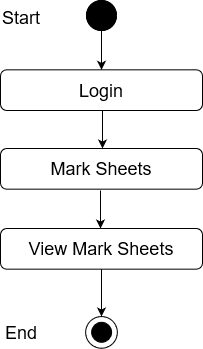

The diagram above was exported from draw.io. Its source (the exported page's mxGraphModel, read from the mxfile embedded in the PNG):
<mxGraphModel dx="868" dy="440" grid="1" gridSize="10" guides="1" tooltips="1" connect="1" arrows="1" fold="1" page="1" pageScale="1" pageWidth="850" pageHeight="1100" math="0" shadow="0">
  <root>
    <mxCell id="0" />
    <mxCell id="1" parent="0" />
    <mxCell id="sV8FAGOGwMWc5fB0BNt6-1" value="" style="edgeStyle=orthogonalEdgeStyle;rounded=0;orthogonalLoop=1;jettySize=auto;html=1;entryX=0.5;entryY=0;entryDx=0;entryDy=0;" edge="1" parent="1" source="sV8FAGOGwMWc5fB0BNt6-2" target="sV8FAGOGwMWc5fB0BNt6-5">
      <mxGeometry relative="1" as="geometry">
        <mxPoint x="411" y="128" as="targetPoint" />
      </mxGeometry>
    </mxCell>
    <mxCell id="sV8FAGOGwMWc5fB0BNt6-2" value="" style="ellipse;whiteSpace=wrap;html=1;aspect=fixed;fillColor=#000000;" vertex="1" parent="1">
      <mxGeometry x="396" y="70" width="30" height="30" as="geometry" />
    </mxCell>
    <mxCell id="sV8FAGOGwMWc5fB0BNt6-3" value="Success" style="text;html=1;strokeColor=none;fillColor=none;align=center;verticalAlign=middle;whiteSpace=wrap;rounded=0;" vertex="1" parent="1">
      <mxGeometry x="431" y="170" as="geometry" />
    </mxCell>
    <mxCell id="sV8FAGOGwMWc5fB0BNt6-4" value="&lt;font style=&quot;font-size: 18px&quot;&gt;Mark Sheets&lt;br&gt;&lt;/font&gt;" style="rounded=1;whiteSpace=wrap;html=1;fillColor=#FFFFFF;" vertex="1" parent="1">
      <mxGeometry x="310" y="218" width="202" height="40.67" as="geometry" />
    </mxCell>
    <mxCell id="sV8FAGOGwMWc5fB0BNt6-5" value="&lt;font style=&quot;font-size: 18px&quot;&gt;Login&lt;br&gt;&lt;/font&gt;" style="rounded=1;whiteSpace=wrap;html=1;fillColor=#FFFFFF;" vertex="1" parent="1">
      <mxGeometry x="310" y="139.33000000000004" width="202" height="40.67" as="geometry" />
    </mxCell>
    <mxCell id="sV8FAGOGwMWc5fB0BNt6-6" value="" style="endArrow=classic;html=1;exitX=0.5;exitY=1;exitDx=0;exitDy=0;entryX=0.5;entryY=0;entryDx=0;entryDy=0;" edge="1" parent="1">
      <mxGeometry width="50" height="50" relative="1" as="geometry">
        <mxPoint x="412" y="180" as="sourcePoint" />
        <mxPoint x="412" y="218" as="targetPoint" />
      </mxGeometry>
    </mxCell>
    <mxCell id="sV8FAGOGwMWc5fB0BNt6-10" value="" style="ellipse;whiteSpace=wrap;html=1;aspect=fixed;fillColor=#000000;" vertex="1" parent="1">
      <mxGeometry x="396" y="70" width="30" height="30" as="geometry" />
    </mxCell>
    <mxCell id="sV8FAGOGwMWc5fB0BNt6-11" value="&lt;font style=&quot;font-size: 18px&quot;&gt;Start&lt;/font&gt;" style="text;whiteSpace=wrap;html=1;" vertex="1" parent="1">
      <mxGeometry x="310" y="70" width="130" height="30" as="geometry" />
    </mxCell>
    <mxCell id="sV8FAGOGwMWc5fB0BNt6-41" value="" style="endArrow=classic;html=1;exitX=0.5;exitY=1;exitDx=0;exitDy=0;entryX=0.5;entryY=0;entryDx=0;entryDy=0;" edge="1" parent="1">
      <mxGeometry width="50" height="50" relative="1" as="geometry">
        <mxPoint x="410" y="260" as="sourcePoint" />
        <mxPoint x="410" y="298" as="targetPoint" />
      </mxGeometry>
    </mxCell>
    <mxCell id="sV8FAGOGwMWc5fB0BNt6-55" value="" style="ellipse;whiteSpace=wrap;html=1;aspect=fixed;fillColor=#FFFFFF;" vertex="1" parent="1">
      <mxGeometry x="395.11" y="386.00000000000006" width="31.78" height="31.78" as="geometry" />
    </mxCell>
    <mxCell id="sV8FAGOGwMWc5fB0BNt6-56" value="" style="ellipse;whiteSpace=wrap;html=1;aspect=fixed;fillColor=#000000;" vertex="1" parent="1">
      <mxGeometry x="401.11" y="391.78000000000003" width="20" height="20" as="geometry" />
    </mxCell>
    <mxCell id="sV8FAGOGwMWc5fB0BNt6-57" value="" style="endArrow=classic;html=1;entryX=0.5;entryY=0;entryDx=0;entryDy=0;exitX=0.5;exitY=1;exitDx=0;exitDy=0;" edge="1" parent="1">
      <mxGeometry width="50" height="50" relative="1" as="geometry">
        <mxPoint x="411" y="336.67" as="sourcePoint" />
        <mxPoint x="411.0000000000002" y="385.99999999999994" as="targetPoint" />
      </mxGeometry>
    </mxCell>
    <mxCell id="sV8FAGOGwMWc5fB0BNt6-58" value="&lt;font style=&quot;font-size: 18px&quot;&gt;End&lt;/font&gt;" style="text;whiteSpace=wrap;html=1;" vertex="1" parent="1">
      <mxGeometry x="313" y="384.78000000000003" width="130" height="30" as="geometry" />
    </mxCell>
    <mxCell id="sV8FAGOGwMWc5fB0BNt6-59" value="&lt;font style=&quot;font-size: 18px&quot;&gt;View Mark &lt;/font&gt;&lt;font style=&quot;font-size: 18px&quot;&gt;Sheets&lt;/font&gt;" style="rounded=1;whiteSpace=wrap;html=1;fillColor=#FFFFFF;" vertex="1" parent="1">
      <mxGeometry x="310" y="298" width="202" height="40.67" as="geometry" />
    </mxCell>
  </root>
</mxGraphModel>